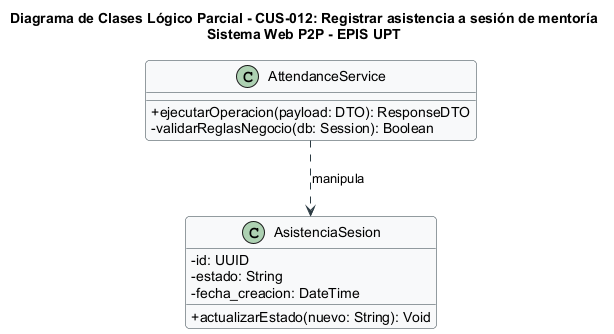

The diagram above was rendered by PlantUML. Its source (embedded in the PNG):
@startuml
title Diagrama de Clases Lógico Parcial - CUS-012: Registrar asistencia a sesión de mentoría\nSistema Web P2P - EPIS UPT

skinparam classAttributeIconSize 0
skinparam shadowing false
skinparam roundcorner 8
skinparam defaultFontName Arial
skinparam fontSize 10

skinparam class {
    BackgroundColor #F8F9FA
    BorderColor #2B3A42
    ArrowColor #2B3A42
}

class "AttendanceService" as Controller {
  +ejecutarOperacion(payload: DTO): ResponseDTO
  -validarReglasNegocio(db: Session): Boolean
}

class "AsistenciaSesion" as Entity {
  -id: UUID
  -estado: String
  -fecha_creacion: DateTime
  +actualizarEstado(nuevo: String): Void
}

Controller ..> Entity : manipula
@enduml